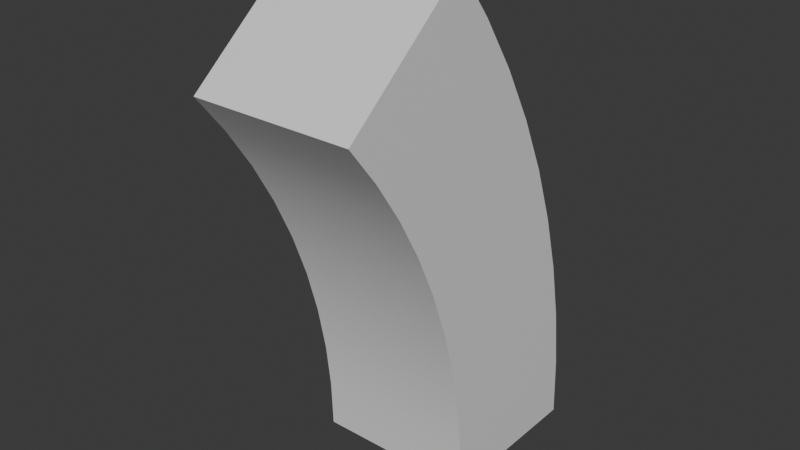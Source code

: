 # Source: block.blend  (saved by Blender 4.3.34; exported with 4.5.12 LTS)
import bpy
from mathutils import Matrix  # noqa: F401  (used for matrix-valued properties, if any)

bpy.ops.wm.read_factory_settings(use_empty=True)
scene = bpy.context.scene
scene.name = 'Scene'

# ---- collections
col_collection = bpy.data.collections.new('Collection'); scene.collection.children.link(col_collection)

# ---- materials (node trees are filled in below, after node groups)
mat_material = bpy.data.materials.new('Material')
mat_material.alpha_threshold = 0.0
mat_material.roughness = 0.5
mat_material.line_color = (0.0, 0.0, 0.0, 1.0)

# ---- node groups
ng_smooth_by_angle = bpy.data.node_groups.new('Smooth by Angle', 'GeometryNodeTree')
_s = ng_smooth_by_angle.interface.new_socket(name='Mesh', in_out='OUTPUT', socket_type='NodeSocketGeometry')
_s = ng_smooth_by_angle.interface.new_socket(name='Mesh', in_out='INPUT', socket_type='NodeSocketGeometry')
_s = ng_smooth_by_angle.interface.new_socket(name='Angle', in_out='INPUT', socket_type='NodeSocketFloat')
_s.subtype = 'ANGLE'
_s.default_value = 0.5236
_s.min_value = 0.0
_s.max_value = 3.142
_s.description = 'Maximum face angle for smooth edges'
_s = ng_smooth_by_angle.interface.new_socket(name='Ignore Sharpness', in_out='INPUT', socket_type='NodeSocketBool')
_s.force_non_field = True
ng_smooth_by_angle.description = 'Set the sharpness of mesh edges based on the angle between the neighboring faces'
ng_smooth_by_angle.is_modifier = True
_N = ng_smooth_by_angle.nodes; _L = ng_smooth_by_angle.links
n0 = _N.new('GeometryNodeSetShadeSmooth'); n0.name = 'Set Shade Smooth'; n0.location = (120, -80)
n0.domain = 'EDGE'
n1 = _N.new('GeometryNodeSetShadeSmooth'); n1.name = 'Set Shade Smooth.001'; n1.location = (300, -80)
n2 = _N.new('NodeGroupOutput'); n2.name = 'Group Output'; n2.location = (480, -80)
n3 = _N.new('GeometryNodeInputMeshEdgeAngle'); n3.name = 'Edge Angle'; n3.location = (-440, -240)
n4 = _N.new('NodeGroupInput'); n4.name = 'Group Input'; n4.location = (-80, -80)
n5 = _N.new('GeometryNodeInputEdgeSmooth'); n5.name = 'Is Edge Smooth'; n5.location = (-260, -120)
n6 = _N.new('GeometryNodeInputShadeSmooth'); n6.name = 'Is Shade Smooth'; n6.location = (-440, -397)
n7 = _N.new('FunctionNodeCompare'); n7.name = 'Compare'; n7.location = (-260, -260)
n7.operation = 'LESS_EQUAL'
n7.inputs[6].default_value = (0.0, 0.0, 0.0, 0.0)
n7.inputs[7].default_value = (0.0, 0.0, 0.0, 0.0)
n8 = _N.new('FunctionNodeBooleanMath'); n8.name = 'Boolean Math.001'; n8.location = (-80, -260)
n9 = _N.new('NodeGroupInput'); n9.name = 'Group Input.001'; n9.location = (-440, -329)
n10 = _N.new('NodeGroupInput'); n10.name = 'Group Input.002'; n10.location = (-259, -189)
n11 = _N.new('FunctionNodeBooleanMath'); n11.name = 'Boolean Math'; n11.location = (-80, -149)
n11.operation = 'OR'
n12 = _N.new('FunctionNodeBooleanMath'); n12.name = 'Boolean Math.002'; n12.location = (-260, -380)
n12.operation = 'OR'
n13 = _N.new('NodeGroupInput'); n13.name = 'Group Input.003'; n13.location = (-440, -460)
_L.new(n3.outputs[0], n7.inputs[0])
_L.new(n1.outputs[0], n2.inputs[0])
_L.new(n9.outputs[1], n7.inputs[1])
_L.new(n7.outputs[0], n8.inputs[0])
_L.new(n4.outputs[0], n0.inputs[0])
_L.new(n0.outputs[0], n1.inputs[0])
_L.new(n8.outputs[0], n0.inputs[2])
_L.new(n10.outputs[2], n11.inputs[1])
_L.new(n5.outputs[0], n11.inputs[0])
_L.new(n11.outputs[0], n0.inputs[1])
_L.new(n13.outputs[2], n12.inputs[1])
_L.new(n6.outputs[0], n12.inputs[0])
_L.new(n12.outputs[0], n8.inputs[1])
n2.is_active_output = True

# ---- material node trees
mat_material.use_nodes = True; mat_material.node_tree.nodes.clear()
_N = mat_material.node_tree.nodes; _L = mat_material.node_tree.links
n0 = _N.new('ShaderNodeOutputMaterial'); n0.name = 'Material Output'; n0.location = (300, 300)
n1 = _N.new('ShaderNodeBsdfPrincipled'); n1.name = 'Principled BSDF'; n1.location = (10, 300)
n1.inputs[3].default_value = 1.45
_L.new(n1.outputs[0], n0.inputs[0])
n0.is_active_output = True

# ---- world
world_world = bpy.data.worlds.new('World'); scene.world = world_world
world_world.use_nodes = True; world_world.node_tree.nodes.clear()
_N = world_world.node_tree.nodes; _L = world_world.node_tree.links
n0 = _N.new('ShaderNodeOutputWorld'); n0.name = 'World Output'; n0.location = (300, 300)
n1 = _N.new('ShaderNodeBackground'); n1.name = 'Background'; n1.location = (10, 300)
n1.inputs[0].default_value = (0.05088, 0.05088, 0.05088, 1.0)
_L.new(n1.outputs[0], n0.inputs[0])
n0.is_active_output = True
world_world.color = (0.05088, 0.05088, 0.05088)
world_world.sun_shadow_jitter_overblur = 0.0

# ---- meshes
me_cube = bpy.data.meshes.new('Cube')
me_cube.from_pydata([(1.0, 1.0, 6.0), (1.0, 1.0, 0.0), (1.0, -1.0, 6.0), (1.0, -1.0, 0.0), (-1.0, 1.0, 6.0), (-1.0, 1.0, 0.0), (-1.0, -1.0, 6.0), (-1.0, -1.0, 0.0), (1.0, 1.0, 5.333), (1.0, 1.0, 4.667), (1.0, 1.0, 4.0), (1.0, 1.0, 3.333), (1.0, 1.0, 2.667), (1.0, 1.0, 2.0), (1.0, 1.0, 1.333), (1.0, 1.0, 0.6667), (-1.0, -1.0, 0.6667), (-1.0, -1.0, 1.333), (-1.0, -1.0, 2.0), (-1.0, -1.0, 2.667), (-1.0, -1.0, 3.333), (-1.0, -1.0, 4.0), (-1.0, -1.0, 4.667), (-1.0, -1.0, 5.333), (1.0, -1.0, 5.333), (1.0, -1.0, 4.667), (1.0, -1.0, 4.0), (1.0, -1.0, 3.333), (1.0, -1.0, 2.667), (1.0, -1.0, 2.0), (1.0, -1.0, 1.333), (1.0, -1.0, 0.6667), (-1.0, 1.0, 5.333), (-1.0, 1.0, 4.667), (-1.0, 1.0, 4.0), (-1.0, 1.0, 3.333), (-1.0, 1.0, 2.667), (-1.0, 1.0, 2.0), (-1.0, 1.0, 1.333), (-1.0, 1.0, 0.6667)], [], [(0, 4, 6, 2), (5, 1, 3, 7), (39, 15, 1, 5), (15, 31, 3, 1), (23, 6, 4, 32), (31, 16, 7, 3), (2, 6, 23, 24), (24, 23, 22, 25), (25, 22, 21, 26), (26, 21, 20, 27), (27, 20, 19, 28), (28, 19, 18, 29), (29, 18, 17, 30), (30, 17, 16, 31), (7, 16, 39, 5), (16, 17, 38, 39), (17, 18, 37, 38), (18, 19, 36, 37), (19, 20, 35, 36), (20, 21, 34, 35), (21, 22, 33, 34), (22, 23, 32, 33), (0, 2, 24, 8), (8, 24, 25, 9), (9, 25, 26, 10), (10, 26, 27, 11), (11, 27, 28, 12), (12, 28, 29, 13), (13, 29, 30, 14), (14, 30, 31, 15), (4, 0, 8, 32), (32, 8, 9, 33), (33, 9, 10, 34), (34, 10, 11, 35), (35, 11, 12, 36), (36, 12, 13, 37), (37, 13, 14, 38), (38, 14, 15, 39)])
me_cube.polygons.foreach_set('use_smooth', [True] * 38)
_uv = me_cube.uv_layers.new(name='UVMap')
_uv.uv.foreach_set('vector', [0.625, 0.5, 0.875, 0.5, 0.875, 0.75, 0.625, 0.75, 0.125, 0.5, 0.375, 0.5, 0.375, 0.75, 0.125, 0.75, 0.4028, 0.25, 0.4028, 0.5, 0.375, 0.5, 0.375, 0.25, 0.4028, 0.5, 0.4028, 0.75, 0.375, 0.75, 0.375, 0.5, 0.5972, 0.0, 0.625, 0.0, 0.625, 0.25, 0.5972, 0.25, 0.4028, 0.75, 0.4028, 1.0, 0.375, 1.0, 0.375, 0.75, 0.625, 0.75, 0.625, 1.0, 0.5972, 1.0, 0.5972, 0.75, 0.5972, 0.75, 0.5972, 1.0, 0.5694, 1.0, 0.5694, 0.75, 0.5694, 0.75, 0.5694, 1.0, 0.5417, 1.0, 0.5417, 0.75, 0.5417, 0.75, 0.5417, 1.0, 0.5139, 1.0, 0.5139, 0.75, 0.5139, 0.75, 0.5139, 1.0, 0.4861, 1.0, 0.4861, 0.75, 0.4861, 0.75, 0.4861, 1.0, 0.4583, 1.0, 0.4583, 0.75, 0.4583, 0.75, 0.4583, 1.0, 0.4306, 1.0, 0.4306, 0.75, 0.4306, 0.75, 0.4306, 1.0, 0.4028, 1.0, 0.4028, 0.75, 0.375, 0.0, 0.4028, 0.0, 0.4028, 0.25, 0.375, 0.25, 0.4028, 0.0, 0.4306, 0.0, 0.4306, 0.25, 0.4028, 0.25, 0.4306, 0.0, 0.4583, 0.0, 0.4583, 0.25, 0.4306, 0.25, 0.4583, 0.0, 0.4861, 0.0, 0.4861, 0.25, 0.4583, 0.25, 0.4861, 0.0, 0.5139, 0.0, 0.5139, 0.25, 0.4861, 0.25, 0.5139, 0.0, 0.5417, 0.0, 0.5417, 0.25, 0.5139, 0.25, 0.5417, 0.0, 0.5694, 0.0, 0.5694, 0.25, 0.5417, 0.25, 0.5694, 0.0, 0.5972, 0.0, 0.5972, 0.25, 0.5694, 0.25, 0.625, 0.5, 0.625, 0.75, 0.5972, 0.75, 0.5972, 0.5, 0.5972, 0.5, 0.5972, 0.75, 0.5694, 0.75, 0.5694, 0.5, 0.5694, 0.5, 0.5694, 0.75, 0.5417, 0.75, 0.5417, 0.5, 0.5417, 0.5, 0.5417, 0.75, 0.5139, 0.75, 0.5139, 0.5, 0.5139, 0.5, 0.5139, 0.75, 0.4861, 0.75, 0.4861, 0.5, 0.4861, 0.5, 0.4861, 0.75, 0.4583, 0.75, 0.4583, 0.5, 0.4583, 0.5, 0.4583, 0.75, 0.4306, 0.75, 0.4306, 0.5, 0.4306, 0.5, 0.4306, 0.75, 0.4028, 0.75, 0.4028, 0.5, 0.625, 0.25, 0.625, 0.5, 0.5972, 0.5, 0.5972, 0.25, 0.5972, 0.25, 0.5972, 0.5, 0.5694, 0.5, 0.5694, 0.25, 0.5694, 0.25, 0.5694, 0.5, 0.5417, 0.5, 0.5417, 0.25, 0.5417, 0.25, 0.5417, 0.5, 0.5139, 0.5, 0.5139, 0.25, 0.5139, 0.25, 0.5139, 0.5, 0.4861, 0.5, 0.4861, 0.25, 0.4861, 0.25, 0.4861, 0.5, 0.4583, 0.5, 0.4583, 0.25, 0.4583, 0.25, 0.4583, 0.5, 0.4306, 0.5, 0.4306, 0.25, 0.4306, 0.25, 0.4306, 0.5, 0.4028, 0.5, 0.4028, 0.25])
me_cube.materials.append(mat_material)
me_cube.use_mirror_vertex_groups = False
me_cube.update()
arm_armature = bpy.data.armatures.new('Armature')  # bones are not reproduced

# ---- objects
ob_cube = bpy.data.objects.new('Cube', me_cube)
ob_armature = bpy.data.objects.new('Armature', arm_armature)

# ---- transforms, parenting, visibility, modifiers, constraints
ob_cube.parent = ob_armature
ob_cube.location = (0.0, 0.0, 0.0)
ob_cube.lock_rotations_4d = False
ob_cube.empty_display_type = 'ARROWS'
ob_cube.lineart.crease_threshold = 0.0
_vg = ob_cube.vertex_groups.new(name='Bone')
_vg.add([0, 1, 2, 3, 4, 5, 6, 7, 8, 9, 10, 11, 12, 13, 14, 15, 16, 17, 18, 19, 20, 21, 22, 23, 24, 25, 26, 27, 28, 29, 30, 31, 32, 33, 34, 35, 36, 37, 38, 39], 1.0, 'REPLACE')
_m = ob_cube.modifiers.new('SimpleDeform', 'SIMPLE_DEFORM')
_m.deform_axis = 'Z'
_m.factor = 0.0
_m.angle = 0.0
_m = ob_cube.modifiers.new('SimpleDeform.001', 'SIMPLE_DEFORM')
_m.deform_method = 'BEND'
_m.factor = -0.6981
_m.angle = -0.6981
_m = ob_cube.modifiers.new('Armature', 'ARMATURE')
_m.object = ob_armature
_m = ob_cube.modifiers.new('Smooth by Angle', 'NODES')
_m.node_group = ng_smooth_by_angle
_gi = [s.identifier for s in ng_smooth_by_angle.interface.items_tree if s.item_type == 'SOCKET' and s.in_out == 'INPUT']
_m[_gi[1]] = 0.5227  # Angle
_m.use_pin_to_last = True
_m.show_group_selector = False
ob_armature.location = (0.0, 0.0, 0.0)
ob_armature.show_in_front = True
_c = ob_armature.constraints.new('MAINTAIN_VOLUME'); _c.name = 'Maintain Volume'
_c.free_axis = 'SAMEVOL_Z'

# ---- collection membership
col_collection.objects.link(ob_cube)
col_collection.objects.link(ob_armature)

# ---- scene / render settings (as saved in the file)
scene.frame_start = 0; scene.frame_end = 30; scene.frame_set(12)
scene.render.engine = 'BLENDER_EEVEE_NEXT'
bpy.context.view_layer.update()

# ---- added for rendering (the .blend has no active camera and no usable light): camera, sun
cam_auto = bpy.data.cameras.new('AutoCamera')
cam_auto.lens = 50.0
cam_auto.sensor_width = 36.0
cam_auto.clip_end = 1000.0
ob_auto_camera = bpy.data.objects.new('AutoCamera', cam_auto)
scene.collection.objects.link(ob_auto_camera)
ob_auto_camera.location = (6.94211, -9.2189, 8.63726)
ob_auto_camera.rotation_euler = (1.09748, -7.21219e-08, 0.694738)
scene.camera = ob_auto_camera
light_auto_sun = bpy.data.lights.new('AutoSun', 'SUN')
light_auto_sun.energy = 3.0
light_auto_sun.angle = 0.0523599
ob_auto_sun = bpy.data.objects.new('AutoSun', light_auto_sun)
scene.collection.objects.link(ob_auto_sun)
ob_auto_sun.rotation_euler = (0.872665, 0.174533, 0.523599)
bpy.context.view_layer.update()
